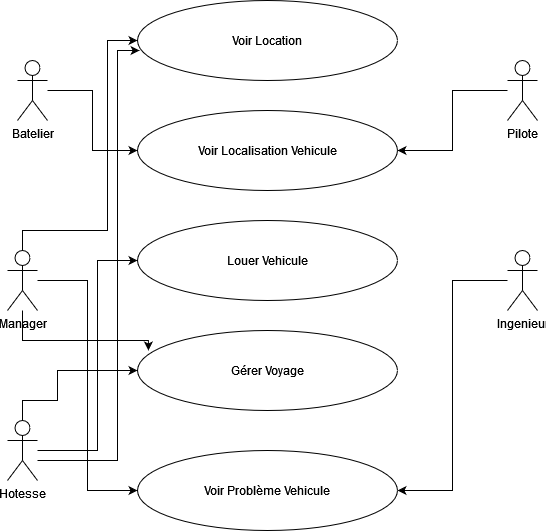

The diagram above was exported from draw.io. Its source (the exported page's mxGraphModel, read from the mxfile embedded in the PNG):
<mxGraphModel dx="1050" dy="538" grid="1" gridSize="10" guides="1" tooltips="1" connect="1" arrows="1" fold="1" page="1" pageScale="1" pageWidth="827" pageHeight="1169" math="0" shadow="0">
  <root>
    <mxCell id="0" />
    <mxCell id="1" parent="0" />
    <mxCell id="fzyycqvrRB23Dg_K9d7E-23" style="edgeStyle=orthogonalEdgeStyle;rounded=0;orthogonalLoop=1;jettySize=auto;html=1;entryX=0;entryY=0.5;entryDx=0;entryDy=0;" edge="1" parent="1" source="fzyycqvrRB23Dg_K9d7E-3" target="fzyycqvrRB23Dg_K9d7E-7">
      <mxGeometry relative="1" as="geometry" />
    </mxCell>
    <mxCell id="fzyycqvrRB23Dg_K9d7E-3" value="Batelier" style="shape=umlActor;verticalLabelPosition=bottom;verticalAlign=top;html=1;outlineConnect=0;" vertex="1" parent="1">
      <mxGeometry x="230" y="130" width="30" height="60" as="geometry" />
    </mxCell>
    <mxCell id="fzyycqvrRB23Dg_K9d7E-4" value="Voir Location" style="ellipse;whiteSpace=wrap;html=1;" vertex="1" parent="1">
      <mxGeometry x="350" y="70" width="260" height="80" as="geometry" />
    </mxCell>
    <mxCell id="fzyycqvrRB23Dg_K9d7E-5" value="Gérer Voyage" style="ellipse;whiteSpace=wrap;html=1;" vertex="1" parent="1">
      <mxGeometry x="350" y="400" width="260" height="80" as="geometry" />
    </mxCell>
    <mxCell id="fzyycqvrRB23Dg_K9d7E-6" value="Louer Vehicule" style="ellipse;whiteSpace=wrap;html=1;" vertex="1" parent="1">
      <mxGeometry x="350" y="290" width="260" height="80" as="geometry" />
    </mxCell>
    <mxCell id="fzyycqvrRB23Dg_K9d7E-7" value="Voir Localisation Vehicule" style="ellipse;whiteSpace=wrap;html=1;" vertex="1" parent="1">
      <mxGeometry x="350" y="180" width="260" height="80" as="geometry" />
    </mxCell>
    <mxCell id="fzyycqvrRB23Dg_K9d7E-8" value="Voir Problème Vehicule" style="ellipse;whiteSpace=wrap;html=1;" vertex="1" parent="1">
      <mxGeometry x="350" y="520" width="260" height="80" as="geometry" />
    </mxCell>
    <mxCell id="fzyycqvrRB23Dg_K9d7E-24" style="edgeStyle=orthogonalEdgeStyle;rounded=0;orthogonalLoop=1;jettySize=auto;html=1;entryX=1;entryY=0.5;entryDx=0;entryDy=0;" edge="1" parent="1" source="fzyycqvrRB23Dg_K9d7E-9" target="fzyycqvrRB23Dg_K9d7E-7">
      <mxGeometry relative="1" as="geometry" />
    </mxCell>
    <mxCell id="fzyycqvrRB23Dg_K9d7E-9" value="Pilote" style="shape=umlActor;verticalLabelPosition=bottom;verticalAlign=top;html=1;outlineConnect=0;" vertex="1" parent="1">
      <mxGeometry x="720" y="130" width="30" height="60" as="geometry" />
    </mxCell>
    <mxCell id="fzyycqvrRB23Dg_K9d7E-19" style="edgeStyle=orthogonalEdgeStyle;rounded=0;orthogonalLoop=1;jettySize=auto;html=1;entryX=0;entryY=0.5;entryDx=0;entryDy=0;" edge="1" parent="1" source="fzyycqvrRB23Dg_K9d7E-10" target="fzyycqvrRB23Dg_K9d7E-4">
      <mxGeometry relative="1" as="geometry">
        <Array as="points">
          <mxPoint x="235" y="300" />
          <mxPoint x="320" y="300" />
          <mxPoint x="320" y="110" />
        </Array>
      </mxGeometry>
    </mxCell>
    <mxCell id="fzyycqvrRB23Dg_K9d7E-22" style="edgeStyle=orthogonalEdgeStyle;rounded=0;orthogonalLoop=1;jettySize=auto;html=1;entryX=0;entryY=0.5;entryDx=0;entryDy=0;" edge="1" parent="1" source="fzyycqvrRB23Dg_K9d7E-10" target="fzyycqvrRB23Dg_K9d7E-8">
      <mxGeometry relative="1" as="geometry" />
    </mxCell>
    <mxCell id="fzyycqvrRB23Dg_K9d7E-28" style="edgeStyle=orthogonalEdgeStyle;rounded=0;orthogonalLoop=1;jettySize=auto;html=1;entryX=0.042;entryY=0.25;entryDx=0;entryDy=0;entryPerimeter=0;" edge="1" parent="1" source="fzyycqvrRB23Dg_K9d7E-10" target="fzyycqvrRB23Dg_K9d7E-5">
      <mxGeometry relative="1" as="geometry">
        <Array as="points">
          <mxPoint x="235" y="410" />
          <mxPoint x="361" y="410" />
        </Array>
      </mxGeometry>
    </mxCell>
    <mxCell id="fzyycqvrRB23Dg_K9d7E-10" value="Manager" style="shape=umlActor;verticalLabelPosition=bottom;verticalAlign=top;html=1;outlineConnect=0;" vertex="1" parent="1">
      <mxGeometry x="220" y="320" width="30" height="60" as="geometry" />
    </mxCell>
    <mxCell id="fzyycqvrRB23Dg_K9d7E-25" style="edgeStyle=orthogonalEdgeStyle;rounded=0;orthogonalLoop=1;jettySize=auto;html=1;entryX=1;entryY=0.5;entryDx=0;entryDy=0;" edge="1" parent="1" source="fzyycqvrRB23Dg_K9d7E-11" target="fzyycqvrRB23Dg_K9d7E-8">
      <mxGeometry relative="1" as="geometry" />
    </mxCell>
    <mxCell id="fzyycqvrRB23Dg_K9d7E-11" value="Ingenieur" style="shape=umlActor;verticalLabelPosition=bottom;verticalAlign=top;html=1;outlineConnect=0;" vertex="1" parent="1">
      <mxGeometry x="720" y="320" width="30" height="60" as="geometry" />
    </mxCell>
    <mxCell id="fzyycqvrRB23Dg_K9d7E-21" style="edgeStyle=orthogonalEdgeStyle;rounded=0;orthogonalLoop=1;jettySize=auto;html=1;entryX=0.008;entryY=0.625;entryDx=0;entryDy=0;entryPerimeter=0;" edge="1" parent="1" source="fzyycqvrRB23Dg_K9d7E-12" target="fzyycqvrRB23Dg_K9d7E-4">
      <mxGeometry relative="1" as="geometry">
        <Array as="points">
          <mxPoint x="330" y="530" />
          <mxPoint x="330" y="120" />
        </Array>
      </mxGeometry>
    </mxCell>
    <mxCell id="fzyycqvrRB23Dg_K9d7E-26" style="edgeStyle=orthogonalEdgeStyle;rounded=0;orthogonalLoop=1;jettySize=auto;html=1;entryX=0;entryY=0.5;entryDx=0;entryDy=0;" edge="1" parent="1" source="fzyycqvrRB23Dg_K9d7E-12" target="fzyycqvrRB23Dg_K9d7E-6">
      <mxGeometry relative="1" as="geometry">
        <Array as="points">
          <mxPoint x="310" y="520" />
          <mxPoint x="310" y="330" />
        </Array>
      </mxGeometry>
    </mxCell>
    <mxCell id="fzyycqvrRB23Dg_K9d7E-27" style="edgeStyle=orthogonalEdgeStyle;rounded=0;orthogonalLoop=1;jettySize=auto;html=1;entryX=0;entryY=0.5;entryDx=0;entryDy=0;" edge="1" parent="1" source="fzyycqvrRB23Dg_K9d7E-12" target="fzyycqvrRB23Dg_K9d7E-5">
      <mxGeometry relative="1" as="geometry">
        <mxPoint x="280" y="440" as="targetPoint" />
        <Array as="points">
          <mxPoint x="235" y="470" />
          <mxPoint x="270" y="470" />
          <mxPoint x="270" y="440" />
        </Array>
      </mxGeometry>
    </mxCell>
    <mxCell id="fzyycqvrRB23Dg_K9d7E-12" value="Hotesse" style="shape=umlActor;verticalLabelPosition=bottom;verticalAlign=top;html=1;outlineConnect=0;" vertex="1" parent="1">
      <mxGeometry x="220" y="490" width="30" height="60" as="geometry" />
    </mxCell>
  </root>
</mxGraphModel>